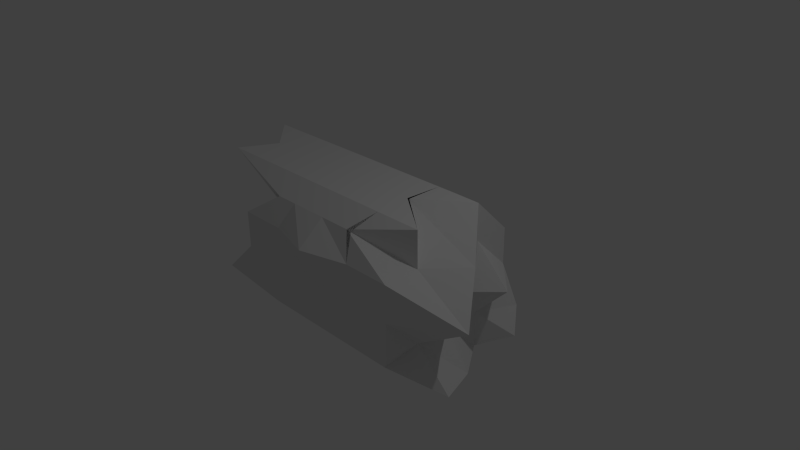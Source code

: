 # Source: bolt1.blend  (saved by Blender 2.74.0; exported with 4.5.12 LTS)
import bpy
from mathutils import Matrix  # noqa: F401  (used for matrix-valued properties, if any)

bpy.ops.wm.read_factory_settings(use_empty=True)
scene = bpy.context.scene
scene.name = 'Scene'

# ---- collections
col_collection_1 = bpy.data.collections.new('Collection 1'); scene.collection.children.link(col_collection_1)

# ---- materials (node trees are filled in below, after node groups)
mat_material = bpy.data.materials.new('Material')
mat_material.alpha_threshold = 0.0
mat_material.use_transparent_shadow = False
mat_material.roughness = 0.5
mat_material.line_color = (0.0, 0.0, 0.0, 1.0)

# ---- material node trees

# ---- world
world_world = bpy.data.worlds.new('World'); scene.world = world_world
world_world.color = (0.05088, 0.05088, 0.05088)
world_world.use_sun_shadow = False
world_world.sun_shadow_jitter_overblur = 0.0
world_world.cycles.sampling_method = 'MANUAL'
world_world.cycles.sample_map_resolution = 256

# ---- cameras
cam_camera = bpy.data.cameras.new('Camera')
cam_camera.clip_end = 100.0
cam_camera.lens = 35.0
cam_camera.sensor_width = 32.0
cam_camera.sensor_height = 18.0
cam_camera.ortho_scale = 7.314
cam_camera.dof.focus_distance = 0.0
cam_camera.dof.aperture_fstop = 128.0

# ---- lights
light_lamp = bpy.data.lights.new('Lamp', 'POINT')
light_lamp.transmission_factor = 0.0
light_lamp.cutoff_distance = 30.0
light_lamp.energy = 100.0
light_lamp.shadow_buffer_clip_start = 1.001
light_lamp.shadow_soft_size = 0.1
light_lamp.shadow_maximum_resolution = 0.006
light_lamp.use_absolute_resolution = True
light_lamp.cycles.use_multiple_importance_sampling = False

# ---- meshes
me_cube = bpy.data.meshes.new('Cube')
me_cube.from_pydata([(1.717, 0.8118, -0.8118), (1.078, -0.8118, -0.8118), (-1.047, -0.8118, -0.8118), (-0.608, 0.8118, -0.8118), (0.6604, 0.8118, 0.8118), (0.47, -0.8118, 0.8118), (-0.8244, -0.8118, 0.8118), (-1.047, 0.8118, 0.8118), (1.676, -5.96e-08, -1.0), (0.01545, 0.8118, -0.8118), (1.321, 1.0, 0.0), (0.01545, -0.8118, -0.8118), (1.321, -1.0, 0.0), (-2.326, 2.98e-07, -1.0), (-1.297, -1.0, 0.0), (-1.297, 1.0, 0.0), (0.6379, -5.364e-07, 1.0), (0.01545, 0.8118, 0.8118), (0.01545, -0.8118, 0.8118), (-1.911, 1.788e-07, 1.0), (0.01227, 1.0, 0.0), (-1.866, 2.384e-07, 0.0), (0.01227, -1.0, 0.0), (1.321, -2.98e-07, 0.0), (0.01227, -1.788e-07, 1.0), (0.01227, 1.192e-07, -1.0), (1.835, -0.5, -1.0), (-0.5159, 0.8118, -0.8118), (1.321, 1.0, 0.5), (-0.5159, -0.8118, -0.8118), (1.321, -1.0, 0.5), (-1.297, 0.5, -1.0), (-1.297, -1.0, 0.5), (-1.297, 1.0, 0.5), (1.321, -0.5, 1.0), (-0.5159, 0.8118, 0.8118), (-0.5159, -0.8118, 0.8118), (-2.469, 0.5, 1.0), (1.321, 0.5, -1.0), (0.5468, 0.8118, -0.8118), (1.572, 1.0, -0.5), (0.5468, -0.8118, -0.8118), (1.321, -1.0, -0.5), (-1.861, -0.5, -1.0), (-1.831, -1.0, -0.5), (-2.011, 1.0, -0.5), (1.321, 0.5, 1.0), (0.5468, 0.8118, 0.8118), (0.5468, -0.8118, 0.8118), (-2.178, -0.5, 1.0), (-0.6422, 1.0, 0.0), (0.6667, 1.0, 0.0), (0.01227, 1.0, 0.5), (0.01227, 1.0, -0.5), (-0.9587, 0.5, 0.0), (-2.083, -0.5, 0.0), (-1.297, 2.682e-07, -0.5), (-1.297, 2.086e-07, 0.5), (-0.6422, -1.0, 0.0), (0.6667, -1.0, 0.0), (0.01227, -0.9147, -0.5), (0.01227, -1.177, 0.5), (2.122, -0.5, 0.0), (1.82, 0.5, 0.0), (1.321, -1.788e-07, -0.5), (1.743, -4.172e-07, 0.5), (0.01227, -0.5, 1.0), (0.01227, 0.5, 1.0), (0.6667, -3.576e-07, 1.0), (-0.6422, 0.0, 1.0), (-0.6422, 2.086e-07, -1.0), (0.6667, 2.98e-08, -1.0), (0.01227, 0.5, -1.0), (0.01227, -0.5, -1.0), (0.6667, -0.5, -1.0), (0.6667, 0.5, -1.0), (-0.6422, 0.5, -1.0), (-0.6422, 0.5, 1.0), (0.6667, 0.5, 1.0), (0.6667, -0.5, 1.0), (1.321, 0.5, 0.5), (1.321, 0.5, -0.5), (1.321, -0.5, -0.5), (0.6667, -1.0, 0.5), (0.6667, -1.0, -0.5), (-0.6422, -1.0, -0.5), (-1.297, -0.5, 0.5), (-1.297, -0.5, -0.5), (-1.912, 0.5, -0.5), (0.6667, 1.0, -0.5), (0.6667, 1.0, 0.5), (-0.6422, 1.0, 0.5), (-0.6422, 1.0, -0.5), (-1.742, 0.5, 0.5), (-0.6422, -1.0, 0.5), (1.321, -0.5, 0.5), (-0.6422, -0.5, 1.0), (-0.6422, -0.5, -1.0)], [], [(97, 29, 2, 43), (96, 49, 6, 36), (95, 34, 5, 30), (94, 36, 6, 32), (93, 37, 7, 33), (92, 27, 3, 45), (91, 50, 15, 33), (90, 51, 20, 52), (89, 39, 9, 53), (88, 54, 15, 45), (87, 55, 21, 56), (86, 49, 19, 57), (85, 58, 14, 44), (84, 59, 22, 60), (83, 48, 18, 61), (82, 62, 12, 42), (81, 63, 23, 64), (80, 46, 16, 65), (79, 66, 18, 48), (78, 67, 24, 68), (77, 37, 19, 69), (76, 70, 13, 31), (75, 71, 25, 72), (74, 41, 11, 73), (71, 74, 73, 25), (8, 26, 74, 71), (26, 1, 41, 74), (39, 75, 72, 9), (0, 38, 75, 39), (38, 8, 71, 75), (27, 76, 31, 3), (9, 72, 76, 27), (72, 25, 70, 76), (67, 77, 69, 24), (17, 35, 77, 67), (35, 7, 37, 77), (46, 78, 68, 16), (4, 47, 78, 46), (47, 17, 67, 78), (34, 79, 48, 5), (16, 68, 79, 34), (68, 24, 66, 79), (63, 80, 65, 23), (10, 28, 80, 63), (28, 4, 46, 80), (38, 81, 64, 8), (0, 40, 81, 38), (40, 10, 63, 81), (26, 82, 42, 1), (8, 64, 82, 26), (64, 23, 62, 82), (59, 83, 61, 22), (12, 30, 83, 59), (30, 5, 48, 83), (41, 84, 60, 11), (1, 42, 84, 41), (42, 12, 59, 84), (29, 85, 44, 2), (11, 60, 85, 29), (60, 22, 58, 85), (55, 86, 57, 21), (14, 32, 86, 55), (32, 6, 49, 86), (43, 87, 56, 13), (2, 44, 87, 43), (44, 14, 55, 87), (31, 88, 45, 3), (13, 56, 88, 31), (56, 21, 54, 88), (51, 89, 53, 20), (10, 40, 89, 51), (40, 0, 39, 89), (47, 90, 52, 17), (4, 28, 90, 47), (28, 10, 51, 90), (35, 91, 33, 7), (17, 52, 91, 35), (52, 20, 50, 91), (50, 92, 45, 15), (20, 53, 92, 50), (53, 9, 27, 92), (54, 93, 33, 15), (21, 57, 93, 54), (57, 19, 37, 93), (58, 94, 32, 14), (22, 61, 94, 58), (61, 18, 36, 94), (62, 95, 30, 12), (23, 65, 95, 62), (65, 16, 34, 95), (66, 96, 36, 18), (24, 69, 96, 66), (69, 19, 49, 96), (70, 97, 43, 13), (25, 73, 97, 70), (73, 11, 29, 97)])
_uv = me_cube.uv_layers.new(name='UVMap')
_uv.uv.foreach_set('vector', [0.5636, 0.2636, 0.5218, 0.285, 0.5179, 0.2031, 0.5547, 0.07575, 0.09427, 0.3683, 0.09427, 0.6055, 0.05086, 0.3964, 0.05086, 0.3488, 0.09427, 0.06508, 0.09427, 0.06508, 0.05086, 0.1965, 0.02466, 0.06508, 0.3298, 0.2447, 0.2881, 0.2595, 0.2914, 0.212, 0.3367, 0.144, 0.9366, 0.1167, 1.0, 0.0, 0.9858, 0.2221, 0.9405, 0.1872, 0.8069, 0.2973, 0.7646, 0.3189, 0.7638, 0.3047, 0.7956, 0.08641, 0.9459, 0.2881, 0.8764, 0.2927, 0.871, 0.1918, 0.9405, 0.1872, 0.9568, 0.4898, 0.8873, 0.4944, 0.8819, 0.3935, 0.9514, 0.3889, 0.8178, 0.499, 0.7734, 0.4827, 0.769, 0.4008, 0.8124, 0.3982, 0.7288, 0.6892, 0.7288, 0.8364, 0.6592, 0.7842, 0.6592, 0.674, 0.2193, 0.7559, 0.1811, 0.8696, 0.1224, 0.8395, 0.1528, 0.738, 0.8686, 0.674, 0.8686, 0.8116, 0.7984, 0.7714, 0.799, 0.6751, 0.4679, 0.2569, 0.3989, 0.2508, 0.4058, 0.1501, 0.4805, 0.07407, 0.4541, 0.4583, 0.3851, 0.4522, 0.392, 0.3515, 0.4622, 0.3573, 0.02466, 0.1661, 0.05086, 0.1847, 0.05086, 0.2667, 0.0, 0.2672, 0.4543, 0.5568, 0.3768, 0.674, 0.3782, 0.5529, 0.4472, 0.5591, 0.3465, 0.9197, 0.3606, 0.8526, 0.4137, 0.8401, 0.4145, 0.9167, 0.2335, 0.06508, 0.2335, 0.06508, 0.1639, 0.1706, 0.1639, 0.0, 0.09427, 0.1661, 0.09427, 0.2672, 0.05086, 0.2667, 0.05086, 0.1847, 0.2335, 0.1661, 0.2335, 0.2672, 0.1639, 0.2672, 0.1639, 0.1661, 0.2335, 0.3683, 0.2335, 0.6504, 0.1639, 0.5641, 0.1639, 0.3683, 0.7025, 0.2556, 0.6331, 0.2596, 0.6207, 0.0, 0.6978, 0.1547, 0.7121, 0.4574, 0.6426, 0.4614, 0.6378, 0.3605, 0.7073, 0.3565, 0.5731, 0.4654, 0.5296, 0.4488, 0.5257, 0.3669, 0.5684, 0.3645, 0.6426, 0.4614, 0.5731, 0.4654, 0.5684, 0.3645, 0.6378, 0.3605, 0.65, 0.617, 0.5817, 0.6455, 0.5731, 0.4654, 0.6426, 0.4614, 0.5817, 0.6455, 0.5335, 0.5307, 0.5296, 0.4488, 0.5731, 0.4654, 0.7553, 0.4358, 0.7121, 0.4574, 0.7073, 0.3565, 0.7514, 0.3539, 0.7638, 0.6161, 0.7169, 0.5583, 0.7121, 0.4574, 0.7553, 0.4358, 0.7169, 0.5583, 0.65, 0.617, 0.6426, 0.4614, 0.7121, 0.4574, 0.7475, 0.2719, 0.7025, 0.2556, 0.6978, 0.1547, 0.7468, 0.2577, 0.7514, 0.3539, 0.7073, 0.3565, 0.7025, 0.2556, 0.7475, 0.2719, 0.7073, 0.3565, 0.6378, 0.3605, 0.6331, 0.2596, 0.7025, 0.2556, 0.2335, 0.2672, 0.2335, 0.3683, 0.1639, 0.3683, 0.1639, 0.2672, 0.2769, 0.2667, 0.2769, 0.3488, 0.2335, 0.3683, 0.2335, 0.2672, 0.2769, 0.3488, 0.2769, 0.4308, 0.2335, 0.6504, 0.2335, 0.3683, 0.2335, 0.06508, 0.2335, 0.1661, 0.1639, 0.1661, 0.1639, 0.1706, 0.2769, 0.1671, 0.2769, 0.1847, 0.2335, 0.1661, 0.2335, 0.06508, 0.2769, 0.1847, 0.2769, 0.2667, 0.2335, 0.2672, 0.2335, 0.1661, 0.09427, 0.06508, 0.09427, 0.1661, 0.05086, 0.1847, 0.05086, 0.1965, 0.1639, 0.1706, 0.1639, 0.1661, 0.09427, 0.1661, 0.09427, 0.06508, 0.1639, 0.1661, 0.1639, 0.2672, 0.09427, 0.2672, 0.09427, 0.1661, 0.3606, 0.8526, 0.3449, 0.7666, 0.4255, 0.7716, 0.4137, 0.8401, 0.2777, 0.8462, 0.2769, 0.7696, 0.3449, 0.7666, 0.3606, 0.8526, 0.2769, 0.7696, 0.2823, 0.7081, 0.3441, 0.69, 0.3449, 0.7666, 0.3474, 0.9963, 0.3465, 0.9197, 0.4145, 0.9167, 0.4259, 1.0, 0.3165, 0.9769, 0.286, 0.9275, 0.3465, 0.9197, 0.3474, 0.9963, 0.286, 0.9275, 0.2777, 0.8462, 0.3606, 0.8526, 0.3465, 0.9197, 0.5179, 0.6419, 0.4543, 0.5568, 0.4472, 0.5591, 0.4955, 0.5246, 0.4259, 1.0, 0.4145, 0.9167, 0.4825, 0.9137, 0.4987, 1.0, 0.4145, 0.9167, 0.4137, 0.8401, 0.5056, 0.8524, 0.4825, 0.9137, 0.3851, 0.4522, 0.316, 0.4461, 0.3204, 0.3462, 0.392, 0.3515, 0.3782, 0.5529, 0.3091, 0.5468, 0.316, 0.4461, 0.3851, 0.4522, 0.3091, 0.5468, 0.2777, 0.4112, 0.2769, 0.423, 0.316, 0.4461, 0.5011, 0.4429, 0.4541, 0.4583, 0.4622, 0.3573, 0.5067, 0.3611, 0.4955, 0.5246, 0.4472, 0.5591, 0.4541, 0.4583, 0.5011, 0.4429, 0.4472, 0.5591, 0.3782, 0.5529, 0.3851, 0.4522, 0.4541, 0.4583, 0.5123, 0.2793, 0.4679, 0.2569, 0.4805, 0.07407, 0.5179, 0.1976, 0.5067, 0.3611, 0.4622, 0.3573, 0.4679, 0.2569, 0.5123, 0.2793, 0.4622, 0.3573, 0.392, 0.3515, 0.3989, 0.2508, 0.4679, 0.2569, 0.5497, 0.7512, 0.6592, 0.7512, 0.6592, 0.8284, 0.5799, 0.8284, 0.6592, 0.674, 0.6592, 0.674, 0.6592, 0.7512, 0.5497, 0.7512, 0.3367, 0.144, 0.2914, 0.212, 0.2841, 0.0, 0.3438, 0.1418, 0.7984, 0.7458, 0.7984, 0.8329, 0.7288, 0.8329, 0.7288, 0.674, 0.2759, 0.7097, 0.2666, 0.8036, 0.2193, 0.7559, 0.2089, 0.7177, 0.2666, 0.8036, 0.2759, 0.8436, 0.1811, 0.8696, 0.2193, 0.7559, 0.6978, 0.1547, 0.695, 0.05817, 0.7638, 0.03894, 0.7468, 0.2577, 0.1256, 0.7257, 0.1528, 0.738, 0.06413, 0.7544, 0.09617, 0.6504, 0.1528, 0.738, 0.1224, 0.8395, 0.08856, 0.771, 0.06413, 0.7544, 0.8873, 0.4944, 0.8178, 0.499, 0.8124, 0.3982, 0.8819, 0.3935, 0.8928, 0.5952, 0.8254, 0.6384, 0.8178, 0.499, 0.8873, 0.4944, 0.8254, 0.6384, 0.7831, 0.6629, 0.7734, 0.4827, 0.8178, 0.499, 0.9991, 0.4677, 0.9568, 0.4898, 0.9514, 0.3889, 0.9946, 0.3858, 1.0, 0.4852, 0.9622, 0.5906, 0.9568, 0.4898, 0.9991, 0.4677, 0.9622, 0.5906, 0.8928, 0.5952, 0.8873, 0.4944, 0.9568, 0.4898, 0.9902, 0.3039, 0.9459, 0.2881, 0.9405, 0.1872, 0.9858, 0.2221, 0.9946, 0.3858, 0.9514, 0.3889, 0.9459, 0.2881, 0.9902, 0.3039, 0.9514, 0.3889, 0.8819, 0.3935, 0.8764, 0.2927, 0.9459, 0.2881, 0.8764, 0.2927, 0.8069, 0.2973, 0.7956, 0.08641, 0.871, 0.1918, 0.8819, 0.3935, 0.8124, 0.3982, 0.8069, 0.2973, 0.8764, 0.2927, 0.8124, 0.3982, 0.769, 0.4008, 0.7646, 0.3189, 0.8069, 0.2973, 0.08856, 0.771, 0.05049, 0.8844, 0.0, 0.8416, 0.009886, 0.7719, 0.1224, 0.8395, 0.133, 0.8775, 0.05049, 0.8844, 0.08856, 0.771, 0.133, 0.8775, 0.101, 0.9815, 0.01442, 0.9947, 0.05049, 0.8844, 0.3989, 0.2508, 0.3298, 0.2447, 0.3367, 0.144, 0.4058, 0.1501, 0.392, 0.3515, 0.3204, 0.3462, 0.3298, 0.2447, 0.3989, 0.2508, 0.0, 0.2672, 0.05086, 0.2667, 0.05086, 0.3488, 0.02466, 0.3683, 0.5056, 0.8524, 0.4809, 0.7605, 0.5489, 0.7575, 0.5497, 0.8341, 0.4137, 0.8401, 0.4255, 0.7716, 0.4809, 0.7605, 0.5056, 0.8524, 0.4255, 0.7716, 0.3917, 0.674, 0.48, 0.684, 0.4809, 0.7605, 0.09427, 0.2672, 0.09427, 0.3683, 0.05086, 0.3488, 0.05086, 0.2667, 0.1639, 0.2672, 0.1639, 0.3683, 0.09427, 0.3683, 0.09427, 0.2672, 0.1639, 0.3683, 0.1639, 0.5641, 0.09427, 0.6055, 0.09427, 0.3683, 0.6331, 0.2596, 0.5636, 0.2636, 0.5547, 0.07575, 0.6207, 0.0, 0.6378, 0.3605, 0.5684, 0.3645, 0.5636, 0.2636, 0.6331, 0.2596, 0.5684, 0.3645, 0.5257, 0.3669, 0.5218, 0.285, 0.5636, 0.2636])
me_cube.materials.append(mat_material)
me_cube.use_remesh_preserve_volume = False
me_cube.use_remesh_preserve_attributes = False
me_cube.use_mirror_vertex_groups = False
me_cube.update()

# ---- objects
ob_cube = bpy.data.objects.new('Cube', me_cube)
ob_lamp = bpy.data.objects.new('Lamp', light_lamp)
ob_camera = bpy.data.objects.new('Camera', cam_camera)

# ---- transforms, parenting, visibility, modifiers, constraints
ob_cube.location = (0.0, 0.0, 0.0)
ob_cube.lock_rotations_4d = False
ob_cube.empty_display_type = 'ARROWS'
ob_cube.lineart.crease_threshold = 0.0
ob_lamp.location = (4.076, 1.005, 5.904)
ob_lamp.rotation_euler = (0.6503, 0.05522, 1.866)
ob_lamp.lock_rotations_4d = False
ob_lamp.empty_display_type = 'ARROWS'
ob_lamp.color = (0.0, 0.0, 0.0, 0.0)
ob_lamp.lineart.crease_threshold = 0.0
ob_camera.location = (7.481, -6.508, 5.344)
ob_camera.rotation_euler = (1.109, 0.01082, 0.8149)
ob_camera.lock_rotations_4d = False
ob_camera.empty_display_type = 'ARROWS'
ob_camera.color = (0.0, 0.0, 0.0, 0.0)
ob_camera.display_type = 'WIRE'
ob_camera.lineart.crease_threshold = 0.0

# ---- collection membership
col_collection_1.objects.link(ob_cube)
col_collection_1.objects.link(ob_lamp)
col_collection_1.objects.link(ob_camera)

# ---- scene / render settings (as saved in the file)
scene.camera = ob_camera
scene.frame_start = 1; scene.frame_end = 250; scene.frame_set(1)
scene.render.engine = 'BLENDER_EEVEE_NEXT'
scene.render.resolution_percentage = 50
scene.render.dither_intensity = 0.0
scene.cycles.use_denoising = False
scene.cycles.samples = 10
scene.cycles.sampling_pattern = 'TABULATED_SOBOL'
scene.cycles.light_sampling_threshold = 0.0
scene.cycles.use_adaptive_sampling = False
scene.cycles.use_light_tree = False
scene.cycles.blur_glossy = 0.0
scene.cycles.pixel_filter_type = 'GAUSSIAN'
scene.cycles.sample_clamp_indirect = 0.0
scene.view_settings.view_transform = 'Standard'
bpy.context.view_layer.update()
